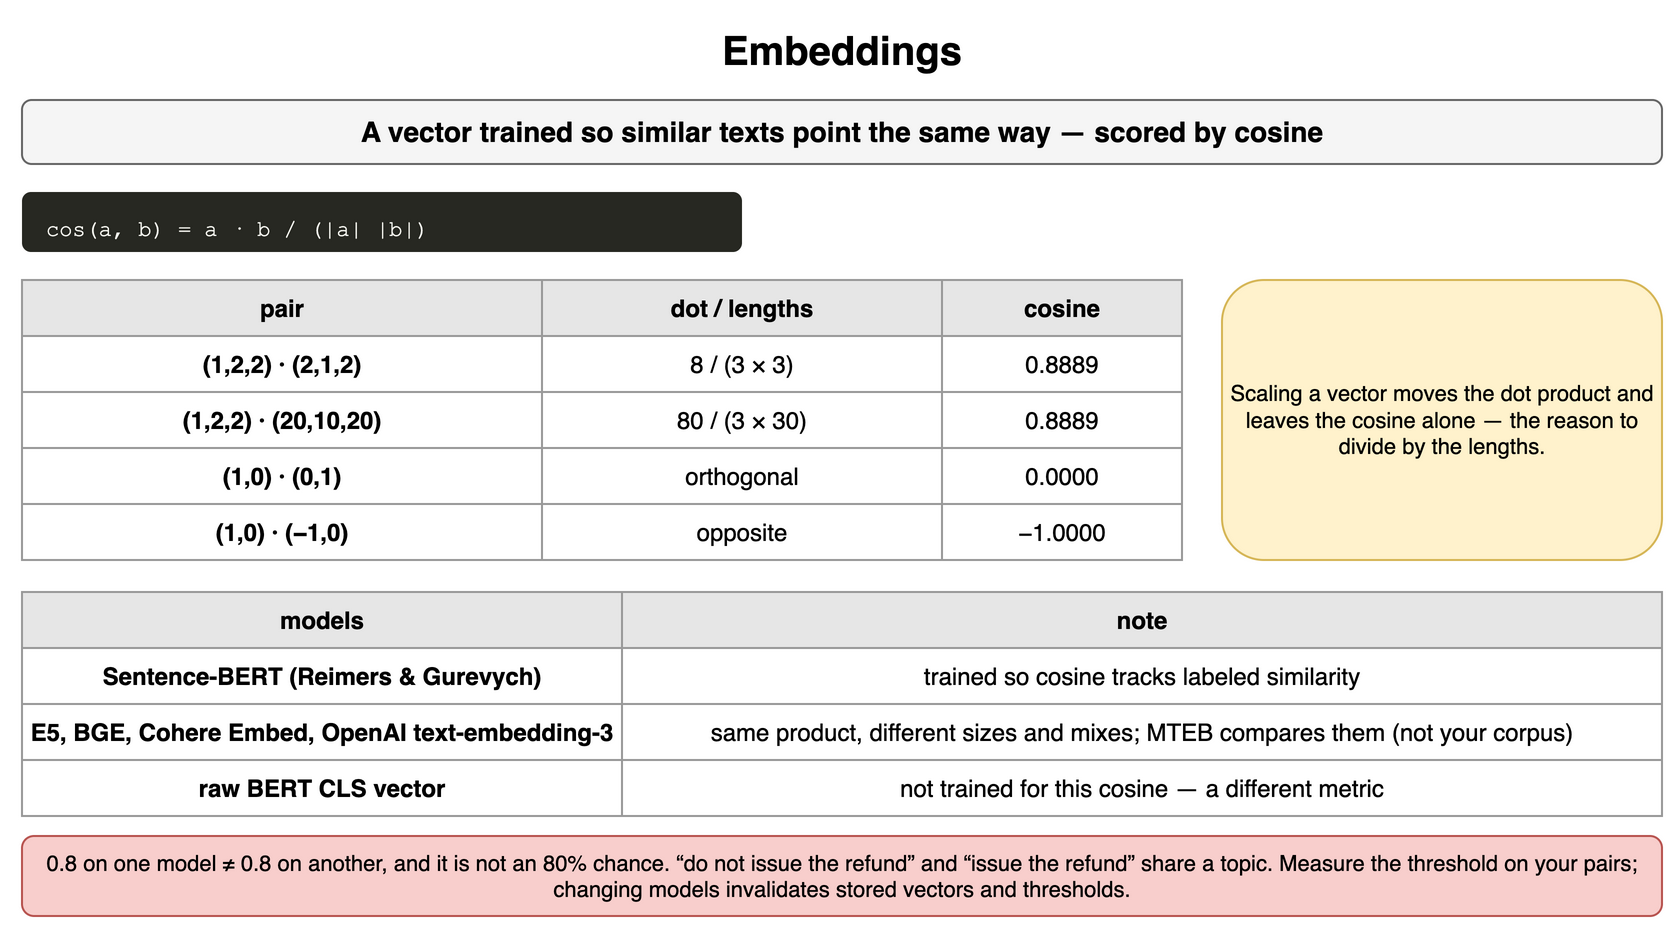

The diagram above was exported from draw.io. Its source (the exported page's mxGraphModel, read from the mxfile embedded in the PNG):
<mxGraphModel dx="900" dy="472" grid="1" gridSize="10" guides="1" tooltips="1" connect="1" arrows="1" fold="1" page="1" pageScale="1" pageWidth="900" pageHeight="472" math="0" shadow="0">
  <root>
    <mxCell id="0" />
    <mxCell id="1" parent="0" />
    <mxCell id="m1" value="Embeddings" style="text;html=1;align=center;verticalAlign=middle;whiteSpace=wrap;fontSize=20;fontStyle=1;" vertex="1" parent="1">
      <mxGeometry x="40" y="10" width="820" height="30" as="geometry" />
    </mxCell>
    <mxCell id="m2" value="A vector trained so similar texts point the same way — scored by cosine" style="rounded=1;whiteSpace=wrap;html=1;fillColor=#f5f5f5;strokeColor=#666666;fontStyle=1;fontSize=14;" vertex="1" parent="1">
      <mxGeometry x="40" y="50" width="820" height="32" as="geometry" />
    </mxCell>
    <mxCell id="m3" value="cos(a,&amp;nbsp;b)&amp;nbsp;=&amp;nbsp;a&amp;nbsp;·&amp;nbsp;b&amp;nbsp;/&amp;nbsp;(|a|&amp;nbsp;|b|)" style="rounded=1;whiteSpace=wrap;html=1;align=left;verticalAlign=top;spacingLeft=10;spacingTop=6;fontFamily=Courier New;fontSize=11;fillColor=#272822;fontColor=#f8f8f2;strokeColor=none;" vertex="1" parent="1">
      <mxGeometry x="40" y="96" width="360" height="30" as="geometry" />
    </mxCell>
    <mxCell id="m4" value="pair" style="whiteSpace=wrap;html=1;fillColor=#e6e6e6;strokeColor=#999999;fontStyle=1;fontSize=12;" vertex="1" parent="1">
      <mxGeometry x="40" y="140" width="260" height="28" as="geometry" />
    </mxCell>
    <mxCell id="m5" value="dot / lengths" style="whiteSpace=wrap;html=1;fillColor=#e6e6e6;strokeColor=#999999;fontStyle=1;fontSize=12;" vertex="1" parent="1">
      <mxGeometry x="300" y="140" width="200" height="28" as="geometry" />
    </mxCell>
    <mxCell id="m6" value="cosine" style="whiteSpace=wrap;html=1;fillColor=#e6e6e6;strokeColor=#999999;fontStyle=1;fontSize=12;" vertex="1" parent="1">
      <mxGeometry x="500" y="140" width="120" height="28" as="geometry" />
    </mxCell>
    <mxCell id="m7" value="(1,2,2) · (2,1,2)" style="whiteSpace=wrap;html=1;strokeColor=#999999;fontSize=12;fillColor=#ffffff;fontStyle=1;" vertex="1" parent="1">
      <mxGeometry x="40" y="168" width="260" height="28" as="geometry" />
    </mxCell>
    <mxCell id="m8" value="8 / (3 × 3)" style="whiteSpace=wrap;html=1;strokeColor=#999999;fontSize=12;fillColor=#ffffff;" vertex="1" parent="1">
      <mxGeometry x="300" y="168" width="200" height="28" as="geometry" />
    </mxCell>
    <mxCell id="m9" value="0.8889" style="whiteSpace=wrap;html=1;strokeColor=#999999;fontSize=12;fillColor=#ffffff;" vertex="1" parent="1">
      <mxGeometry x="500" y="168" width="120" height="28" as="geometry" />
    </mxCell>
    <mxCell id="m10" value="(1,2,2) · (20,10,20)" style="whiteSpace=wrap;html=1;strokeColor=#999999;fontSize=12;fillColor=#ffffff;fontStyle=1;" vertex="1" parent="1">
      <mxGeometry x="40" y="196" width="260" height="28" as="geometry" />
    </mxCell>
    <mxCell id="m11" value="80 / (3 × 30)" style="whiteSpace=wrap;html=1;strokeColor=#999999;fontSize=12;fillColor=#ffffff;" vertex="1" parent="1">
      <mxGeometry x="300" y="196" width="200" height="28" as="geometry" />
    </mxCell>
    <mxCell id="m12" value="0.8889" style="whiteSpace=wrap;html=1;strokeColor=#999999;fontSize=12;fillColor=#ffffff;" vertex="1" parent="1">
      <mxGeometry x="500" y="196" width="120" height="28" as="geometry" />
    </mxCell>
    <mxCell id="m13" value="(1,0) · (0,1)" style="whiteSpace=wrap;html=1;strokeColor=#999999;fontSize=12;fillColor=#ffffff;fontStyle=1;" vertex="1" parent="1">
      <mxGeometry x="40" y="224" width="260" height="28" as="geometry" />
    </mxCell>
    <mxCell id="m14" value="orthogonal" style="whiteSpace=wrap;html=1;strokeColor=#999999;fontSize=12;fillColor=#ffffff;" vertex="1" parent="1">
      <mxGeometry x="300" y="224" width="200" height="28" as="geometry" />
    </mxCell>
    <mxCell id="m15" value="0.0000" style="whiteSpace=wrap;html=1;strokeColor=#999999;fontSize=12;fillColor=#ffffff;" vertex="1" parent="1">
      <mxGeometry x="500" y="224" width="120" height="28" as="geometry" />
    </mxCell>
    <mxCell id="m16" value="(1,0) · (−1,0)" style="whiteSpace=wrap;html=1;strokeColor=#999999;fontSize=12;fillColor=#ffffff;fontStyle=1;" vertex="1" parent="1">
      <mxGeometry x="40" y="252" width="260" height="28" as="geometry" />
    </mxCell>
    <mxCell id="m17" value="opposite" style="whiteSpace=wrap;html=1;strokeColor=#999999;fontSize=12;fillColor=#ffffff;" vertex="1" parent="1">
      <mxGeometry x="300" y="252" width="200" height="28" as="geometry" />
    </mxCell>
    <mxCell id="m18" value="−1.0000" style="whiteSpace=wrap;html=1;strokeColor=#999999;fontSize=12;fillColor=#ffffff;" vertex="1" parent="1">
      <mxGeometry x="500" y="252" width="120" height="28" as="geometry" />
    </mxCell>
    <mxCell id="m19" value="Scaling a vector moves the dot product and leaves the cosine alone — the reason to divide by the lengths." style="rounded=1;whiteSpace=wrap;html=1;fillColor=#fff2cc;strokeColor=#d6b656;fontSize=11;align=center;" vertex="1" parent="1">
      <mxGeometry x="640" y="140" width="220" height="140" as="geometry" />
    </mxCell>
    <mxCell id="m20" value="models" style="whiteSpace=wrap;html=1;fillColor=#e6e6e6;strokeColor=#999999;fontStyle=1;fontSize=12;" vertex="1" parent="1">
      <mxGeometry x="40" y="296" width="300" height="28" as="geometry" />
    </mxCell>
    <mxCell id="m21" value="note" style="whiteSpace=wrap;html=1;fillColor=#e6e6e6;strokeColor=#999999;fontStyle=1;fontSize=12;" vertex="1" parent="1">
      <mxGeometry x="340" y="296" width="520" height="28" as="geometry" />
    </mxCell>
    <mxCell id="m22" value="Sentence-BERT (Reimers &amp; Gurevych)" style="whiteSpace=wrap;html=1;strokeColor=#999999;fontSize=12;fillColor=#ffffff;fontStyle=1;" vertex="1" parent="1">
      <mxGeometry x="40" y="324" width="300" height="28" as="geometry" />
    </mxCell>
    <mxCell id="m23" value="trained so cosine tracks labeled similarity" style="whiteSpace=wrap;html=1;strokeColor=#999999;fontSize=12;fillColor=#ffffff;" vertex="1" parent="1">
      <mxGeometry x="340" y="324" width="520" height="28" as="geometry" />
    </mxCell>
    <mxCell id="m24" value="E5, BGE, Cohere Embed, OpenAI text-embedding-3" style="whiteSpace=wrap;html=1;strokeColor=#999999;fontSize=12;fillColor=#ffffff;fontStyle=1;" vertex="1" parent="1">
      <mxGeometry x="40" y="352" width="300" height="28" as="geometry" />
    </mxCell>
    <mxCell id="m25" value="same product, different sizes and mixes; MTEB compares them (not your corpus)" style="whiteSpace=wrap;html=1;strokeColor=#999999;fontSize=12;fillColor=#ffffff;" vertex="1" parent="1">
      <mxGeometry x="340" y="352" width="520" height="28" as="geometry" />
    </mxCell>
    <mxCell id="m26" value="raw BERT CLS vector" style="whiteSpace=wrap;html=1;strokeColor=#999999;fontSize=12;fillColor=#ffffff;fontStyle=1;" vertex="1" parent="1">
      <mxGeometry x="40" y="380" width="300" height="28" as="geometry" />
    </mxCell>
    <mxCell id="m27" value="not trained for this cosine — a different metric" style="whiteSpace=wrap;html=1;strokeColor=#999999;fontSize=12;fillColor=#ffffff;" vertex="1" parent="1">
      <mxGeometry x="340" y="380" width="520" height="28" as="geometry" />
    </mxCell>
    <mxCell id="m28" value="0.8 on one model ≠ 0.8 on another, and it is not an 80% chance. “do not issue the refund” and “issue the refund” share a topic. Measure the threshold on your pairs; changing models invalidates stored vectors and thresholds." style="rounded=1;whiteSpace=wrap;html=1;fillColor=#f8cecc;strokeColor=#b85450;fontSize=11;align=center;" vertex="1" parent="1">
      <mxGeometry x="40" y="418" width="820" height="40" as="geometry" />
    </mxCell>
  </root>
</mxGraphModel>